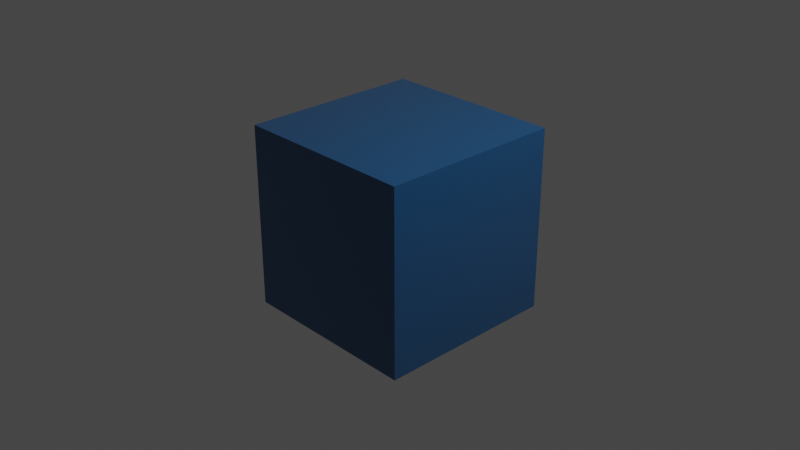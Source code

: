 # Source: colours.blend  (saved by Blender 2.83.18; exported with 4.5.12 LTS)
import bpy
from mathutils import Matrix  # noqa: F401  (used for matrix-valued properties, if any)

bpy.ops.wm.read_factory_settings(use_empty=True)
scene = bpy.context.scene
scene.name = 'Scene'

# ---- collections
col_collection = bpy.data.collections.new('Collection'); scene.collection.children.link(col_collection)

# ---- materials (node trees are filled in below, after node groups)
mat_tf_blue = bpy.data.materials.new('TF_Blue')
mat_tf_blue.alpha_threshold = 0.0
mat_tf_blue.use_transparent_shadow = False
mat_tf_blue.line_color = (0.0, 0.0, 0.0, 1.0)

# ---- material node trees
mat_tf_blue.use_nodes = True; mat_tf_blue.node_tree.nodes.clear()
_N = mat_tf_blue.node_tree.nodes; _L = mat_tf_blue.node_tree.links
n0 = _N.new('ShaderNodeOutputMaterial'); n0.name = 'Material Output'; n0.location = (300, 300)
n1 = _N.new('ShaderNodeBsdfPrincipled'); n1.name = 'Principled BSDF'; n1.location = (10, 300)
n1.distribution = 'GGX'
n1.subsurface_method = 'BURLEY'
n1.inputs[0].default_value = (0.0, 0.0865, 0.2423, 1.0)
n1.inputs[1].default_value = 0.2
n1.inputs[2].default_value = 0.237
n1.inputs[3].default_value = 1.45
n1.inputs[13].default_value = 1.0
n1.inputs[15].default_value = 0.06167
n1.inputs[16].default_value = 0.3348
n1.inputs[24].default_value = 0.1013
n1.inputs[27].default_value = (0.0, 0.0, 0.0, 1.0)
n1.inputs[28].default_value = 1.0
_L.new(n1.outputs[0], n0.inputs[0])
n0.is_active_output = True

# ---- world
world_world = bpy.data.worlds.new('World'); scene.world = world_world
world_world.use_nodes = True; world_world.node_tree.nodes.clear()
_N = world_world.node_tree.nodes; _L = world_world.node_tree.links
n0 = _N.new('ShaderNodeOutputWorld'); n0.name = 'World Output'; n0.location = (300, 300)
n1 = _N.new('ShaderNodeBackground'); n1.name = 'Background'; n1.location = (10, 300)
n1.inputs[0].default_value = (0.05088, 0.05088, 0.05088, 1.0)
_L.new(n1.outputs[0], n0.inputs[0])
n0.is_active_output = True
world_world.color = (0.05088, 0.05088, 0.05088)
world_world.use_sun_shadow = False
world_world.sun_shadow_jitter_overblur = 0.0

# ---- cameras
cam_camera = bpy.data.cameras.new('Camera')
cam_camera.clip_end = 100.0
cam_camera.ortho_scale = 7.314

# ---- lights
light_light = bpy.data.lights.new('Light', 'POINT')
light_light.transmission_factor = 0.0
light_light.energy = 1000.0
light_light.shadow_soft_size = 0.1
light_light.shadow_maximum_resolution = 0.006
light_light.use_absolute_resolution = True

# ---- meshes
me_cube = bpy.data.meshes.new('Cube')
me_cube.from_pydata([(1.0, 1.0, 1.0), (1.0, 1.0, -1.0), (1.0, -1.0, 1.0), (1.0, -1.0, -1.0), (-1.0, 1.0, 1.0), (-1.0, 1.0, -1.0), (-1.0, -1.0, 1.0), (-1.0, -1.0, -1.0)], [], [(0, 4, 6, 2), (3, 2, 6, 7), (7, 6, 4, 5), (5, 1, 3, 7), (1, 0, 2, 3), (5, 4, 0, 1)])
_uv = me_cube.uv_layers.new(name='UVMap')
_uv.uv.foreach_set('vector', [0.625, 0.5, 0.875, 0.5, 0.875, 0.75, 0.625, 0.75, 0.375, 0.75, 0.625, 0.75, 0.625, 1.0, 0.375, 1.0, 0.375, 0.0, 0.625, 0.0, 0.625, 0.25, 0.375, 0.25, 0.125, 0.5, 0.375, 0.5, 0.375, 0.75, 0.125, 0.75, 0.375, 0.5, 0.625, 0.5, 0.625, 0.75, 0.375, 0.75, 0.375, 0.25, 0.625, 0.25, 0.625, 0.5, 0.375, 0.5])
me_cube.materials.append(mat_tf_blue)
me_cube.use_remesh_preserve_volume = False
me_cube.use_remesh_preserve_attributes = False
me_cube.use_mirror_vertex_groups = False
me_cube.update()

# ---- objects
ob_cube = bpy.data.objects.new('Cube', me_cube)
ob_light = bpy.data.objects.new('Light', light_light)
ob_camera = bpy.data.objects.new('Camera', cam_camera)

# ---- transforms, parenting, visibility, modifiers, constraints
ob_cube.location = (0.0, 0.0, 0.0)
ob_cube.lock_rotations_4d = False
ob_cube.empty_display_type = 'ARROWS'
ob_cube.lineart.crease_threshold = 0.0
ob_light.location = (4.076, 1.005, 5.904)
ob_light.rotation_euler = (0.6503, 0.05522, 1.866)
ob_light.lock_rotations_4d = False
ob_light.empty_display_type = 'ARROWS'
ob_light.color = (0.0, 0.0, 0.0, 0.0)
ob_light.lineart.crease_threshold = 0.0
ob_camera.location = (7.359, -6.926, 4.958)
ob_camera.rotation_euler = (1.109, 0.0, 0.8149)
ob_camera.lock_rotations_4d = False
ob_camera.empty_display_type = 'ARROWS'
ob_camera.color = (0.0, 0.0, 0.0, 0.0)
ob_camera.display_type = 'WIRE'
ob_camera.lineart.crease_threshold = 0.0

# ---- collection membership
col_collection.objects.link(ob_cube)
col_collection.objects.link(ob_light)
col_collection.objects.link(ob_camera)

# ---- scene / render settings (as saved in the file)
scene.camera = ob_camera
scene.frame_start = 1; scene.frame_end = 250; scene.frame_set(1)
scene.render.engine = 'BLENDER_EEVEE_NEXT'
scene.cycles.use_denoising = False
scene.cycles.samples = 128
scene.cycles.sampling_pattern = 'TABULATED_SOBOL'
scene.cycles.use_adaptive_sampling = False
scene.cycles.use_light_tree = False
scene.view_settings.view_transform = 'Filmic'
bpy.context.view_layer.update()
